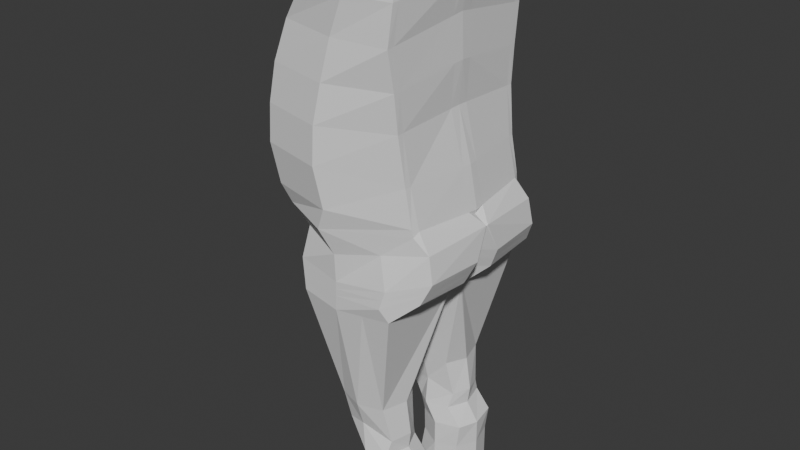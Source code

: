 # Source: player.blend  (saved by Blender 4.0.36; exported with 4.5.12 LTS)
import bpy
from mathutils import Matrix  # noqa: F401  (used for matrix-valued properties, if any)

bpy.ops.wm.read_factory_settings(use_empty=True)
scene = bpy.context.scene
scene.name = 'Scene'

# ---- collections
col_collection = bpy.data.collections.new('Collection'); scene.collection.children.link(col_collection)

# ---- world
world_world = bpy.data.worlds.new('World'); scene.world = world_world
world_world.use_nodes = True; world_world.node_tree.nodes.clear()
_N = world_world.node_tree.nodes; _L = world_world.node_tree.links
n0 = _N.new('ShaderNodeOutputWorld'); n0.name = 'World Output'; n0.location = (300, 300)
n1 = _N.new('ShaderNodeBackground'); n1.name = 'Background'; n1.location = (10, 300)
n1.inputs[0].default_value = (0.05088, 0.05088, 0.05088, 1.0)
_L.new(n1.outputs[0], n0.inputs[0])
n0.is_active_output = True
world_world.color = (0.05088, 0.05088, 0.05088)
world_world.use_sun_shadow = False
world_world.sun_shadow_jitter_overblur = 0.0

# ---- meshes
me_cube_003 = bpy.data.meshes.new('Cube.003')
me_cube_003.from_pydata([(-0.1315, 0.1707, 0.02369), (-0.04267, 0.1615, 0.6133), (0.1752, 0.166, 0.05392), (0.09658, 0.1689, 0.6133), (-0.1959, 0.0, 0.06324), (-0.05128, 0.0, 0.6269), (0.1254, 3.375e-09, -0.006854), (0.1296, 0.0, 0.6269), (-0.1679, 0.1746, 0.4512), (-0.1853, 0.1936, 0.3674), (-0.1903, 0.2072, 0.2862), (-0.1903, 0.2126, 0.205), (-0.173, 0.2057, 0.1184), (0.1044, 0.2006, 0.4512), (0.1075, 0.1868, 0.3674), (0.1093, 0.1787, 0.2862), (0.1221, 0.1724, 0.1815), (0.1378, 0.1727, 0.101), (0.1153, 0.0, 0.4784), (0.1191, 0.0, 0.3863), (0.1121, 0.0, 0.2943), (0.1441, 3.164e-09, 0.1788), (0.1624, 3.164e-09, 0.08674), (-0.1679, 0.0, 0.4784), (-0.2376, 0.0, 0.3863), (-0.262, 0.0, 0.2943), (-0.262, 0.0, 0.2023), (-0.2446, 0.0, 0.1103), (-0.02598, 0.2127, 0.00956), (0.03391, 0.2045, 0.6133), (0.03391, 0.0, 0.6269), (0.01704, 0.0002614, -0.0002539), (-0.02441, 0.2413, 0.1184), (-0.0419, 0.2479, 0.205), (-0.04211, 0.2425, 0.2862), (-0.03311, 0.2289, 0.3674), (-0.02441, 0.2099, 0.4512), (-0.1096, 0.1896, 0.5323), (0.1076, 0.1898, 0.5323), (0.1277, 0.0, 0.5526), (-0.1096, 0.0, 0.5526), (0.004747, 0.2072, 0.5323), (0.1876, 0.0001843, 0.05775), (0.04992, 0.05982, -0.3571), (0.05581, 0.1645, -0.3571), (-0.1631, 0.02259, 0.01898), (-0.05248, 0.05046, -0.3571), (-0.05014, 0.02137, 0.6251), (-0.05334, 0.1643, -0.3571), (0.1137, 0.02056, -0.1099), (0.1137, 0.2124, -0.09494), (-0.1195, 0.2016, -0.1092), (-0.1343, 0.04318, -0.1386), (0.1582, 3.187e-09, 0.07624), (0.1441, 0.1581, 0.09423), (-0.02041, 0.2177, -0.1136), (-0.02267, 0.2133, -0.05124), (-0.1326, 0.1944, -0.04134), (-0.1368, 0.04427, -0.05902), (0.1861, 0.1691, -0.002812), (0.1491, -0.000306, -0.006886), (-0.0007849, 0.182, -0.3571), (0.01459, 0.0202, 0.04135), (0.001375, 0.04107, -0.3571), (-0.02041, 0.02056, -0.1242), (0.1257, 0.01079, -0.05803), (-0.02154, 0.2155, -0.08243), (0.1661, 0.1807, -0.04887), (-0.001252, 0.02047, -0.07841), (0.1929, 0.01911, -0.00617), (0.1054, 0.007826, -0.004402), (0.08411, 0.004699, -0.06822), (0.09476, 0.003702, -0.03631), (0.008325, 0.01019, -0.04016), (0.1374, 0.004871, -0.03246), (0.04665, 0.02056, -0.1171), (0.1761, 0.1749, -0.02584), (0.1886, 0.002349, 0.06056), (0.0729, 0.1066, -0.3571), (0.1137, 0.02489, -0.1095), (0.1598, 0.02272, 0.08781), (0.1928, 0.03423, -0.006794), (0.1694, 0.04534, -0.05782), (0.1811, 0.03942, -0.03231), (0.1254, 0.02167, -0.006136), (0.1253, 0.02235, 0.6251), (0.1412, 0.02282, 0.1791), (0.1117, 0.02365, 0.2932), (0.1176, 0.02472, 0.3838), (0.1139, 0.02654, 0.4748), (-0.2351, 0.02722, 0.1114), (-0.2525, 0.02813, 0.2027), (-0.2525, 0.02742, 0.2932), (-0.2307, 0.02562, 0.3838), (-0.1679, 0.02311, 0.4748), (-0.02598, 0.02815, 0.004853), (0.03391, 0.02706, 0.6251), (0.1251, 0.02512, 0.5499), (-0.1096, 0.02508, 0.5499), (-0.1523, 0.1964, 0.07823), (0.1406, 0.1708, 0.08407), (-0.236, 0.0, 0.09996), (-0.04566, 0.2354, 0.0679), (0.1559, 0.0226, 0.07728), (-0.227, 0.0267, 0.101), (-0.04334, 0.1487, 0.6144), (0.1254, 0.1509, -0.001857), (-0.1787, 0.1895, 0.1178), (-0.196, 0.1958, 0.2048), (-0.196, 0.1908, 0.2868), (-0.1894, 0.1783, 0.3688), (-0.1679, 0.1609, 0.4534), (-0.1096, 0.1746, 0.5339), (0.09919, 0.1556, 0.6144), (0.1238, 0.1588, 0.1813), (0.1095, 0.1646, 0.2868), (0.1085, 0.172, 0.3688), (0.1053, 0.1848, 0.4534), (-0.02598, 0.1959, 0.009132), (0.03391, 0.1883, 0.6144), (0.1092, 0.1748, 0.5339), (-0.1737, 0.1859, 0.1072), (-0.02211, 0.2144, -0.06684), (0.07463, 0.1894, 0.03174), (0.04665, 0.2151, -0.1043), (0.1067, 0.2154, -0.02703), (0.0973, 0.2223, -0.06565), (0.102, 0.2188, -0.04634), (-0.07013, 0.09314, -0.3571), (-0.151, 0.12, -0.1308), (-0.1582, 0.1171, -0.05627), (-0.1473, 0.09665, 0.02133), (-0.1238, 0.1992, -0.08659), (-0.1282, 0.1968, -0.06397), (-0.1351, 0.04354, -0.1121), (-0.136, 0.0439, -0.08554), (-0.1534, 0.1191, -0.1059), (-0.1558, 0.1181, -0.0811), (0.1082, 0.1066, -0.6514), (0.0911, 0.1645, -0.6514), (0.03451, 0.182, -0.6514), (-0.01805, 0.1643, -0.6514), (-0.03484, 0.09314, -0.6514), (-0.01719, 0.05046, -0.6514), (0.03667, 0.04107, -0.6514), (0.08521, 0.05982, -0.6514), (-0.06137, 0.09718, -0.4241), (-0.04807, 0.1042, -0.4809), (-0.03484, 0.1042, -0.5734), (0.04871, 0.182, -0.5734), (0.01274, 0.1741, -0.4756), (-0.0005005, 0.1643, -0.4153), (0.06819, 0.1509, -0.4409), (0.06375, 0.1645, -0.4747), (0.0911, 0.1645, -0.5734), (0.1082, 0.1066, -0.5734), (0.07907, 0.1066, -0.4747), (0.08474, 0.1069, -0.4348), (0.06371, 0.07124, -0.4409), (0.05786, 0.05982, -0.4747), (0.08521, 0.05982, -0.5734), (-0.01635, 0.07129, -0.5734), (-0.02706, 0.06999, -0.4791), (-0.04605, 0.06411, -0.425), (-0.009559, 0.1435, -0.5734), (-0.02444, 0.1448, -0.4809), (-0.0467, 0.1508, -0.425), (0.03667, 0.04107, -0.5734), (0.002054, 0.04902, -0.4756), (0.001145, 0.05696, -0.4153), (-0.03484, 0.1042, -0.5157), (0.04871, 0.182, -0.5157), (0.09901, 0.1645, -0.5157), (0.1104, 0.1035, -0.5157), (0.09312, 0.05982, -0.5157), (-0.01651, 0.06952, -0.5157), (-0.009392, 0.1453, -0.5157), (0.03667, 0.04107, -0.5157)], [], [(112, 105, 1, 37), (41, 29, 3, 38), (96, 47, 5, 30), (95, 84, 6, 31), (97, 85, 7, 39), (103, 80, 22, 53), (80, 86, 21, 22), (86, 87, 20, 21), (87, 88, 19, 20), (88, 89, 18, 19), (102, 32, 17, 100), (32, 33, 16, 17), (33, 34, 15, 16), (34, 35, 14, 15), (35, 36, 13, 14), (121, 107, 12, 99), (107, 108, 11, 12), (108, 109, 10, 11), (109, 110, 9, 10), (110, 111, 8, 9), (9, 8, 36, 35), (10, 9, 35, 34), (11, 10, 34, 33), (12, 11, 33, 32), (99, 12, 32, 102), (45, 95, 31, 4), (85, 96, 30, 7), (37, 1, 29, 41), (8, 37, 41, 36), (89, 97, 39, 18), (36, 41, 38, 13), (111, 112, 37, 8), (79, 78, 44, 50), (55, 61, 48, 51), (129, 128, 46, 52), (64, 63, 43, 49, 75), (77, 2, 54, 80), (160, 167, 144, 145), (71, 75, 49, 65), (136, 129, 52, 134), (132, 66, 55, 51), (126, 124, 55, 66), (82, 79, 50, 67), (77, 81, 59, 2), (123, 125, 56, 28), (28, 56, 57, 0), (131, 130, 58, 45), (62, 31, 70, 60, 42), (50, 44, 61, 55, 124), (45, 58, 31, 62), (134, 52, 64, 68), (52, 46, 63, 64), (83, 82, 67, 76), (127, 126, 66, 122), (72, 71, 65, 74), (73, 68, 71, 72), (70, 72, 74, 60), (31, 73, 72, 70), (68, 64, 75, 71), (81, 83, 76, 59), (60, 74, 83, 81), (74, 65, 82, 83), (42, 60, 81, 77), (65, 49, 79, 82), (42, 77, 80, 53), (49, 43, 78, 79), (23, 40, 98, 94), (117, 120, 97, 89), (113, 119, 96, 85), (0, 28, 118, 95, 45, 131), (24, 23, 94, 93), (25, 24, 93, 92), (26, 25, 92, 91), (27, 26, 91, 90), (101, 27, 90, 104), (116, 117, 89, 88), (115, 116, 88, 87), (114, 115, 87, 86), (54, 114, 86, 80), (120, 113, 85, 97), (118, 106, 84, 95), (119, 105, 47, 96), (40, 5, 47, 98), (4, 101, 104, 45), (0, 99, 102, 28), (45, 104, 121, 99, 0, 131), (28, 102, 100, 2, 123), (84, 103, 53, 6), (29, 1, 105, 119), (28, 123, 2, 106, 118), (38, 3, 113, 120), (17, 16, 114, 54), (16, 15, 115, 114), (15, 14, 116, 115), (14, 13, 117, 116), (3, 29, 119, 113), (13, 38, 120, 117), (94, 98, 112, 111), (93, 94, 111, 110), (92, 93, 110, 109), (91, 92, 109, 108), (90, 91, 108, 107), (104, 90, 107, 121), (98, 47, 105, 112), (125, 127, 122, 56), (59, 76, 127, 125), (76, 67, 126, 127), (2, 59, 125, 123), (67, 50, 124, 126), (100, 2, 54), (100, 17, 54), (0, 57, 130, 131), (132, 51, 129, 136), (51, 48, 128, 129), (57, 133, 137, 130), (133, 132, 136, 137), (130, 137, 135, 58), (137, 136, 134, 135), (58, 135, 73, 31), (135, 134, 68, 73), (122, 66, 132, 133), (56, 122, 133, 57), (167, 161, 143, 144), (164, 149, 140, 141), (161, 148, 142, 143), (149, 154, 139, 140), (155, 160, 145, 138), (142, 144, 143), (141, 140, 142), (140, 139, 142), (138, 145, 144), (139, 138, 144), (142, 139, 144), (148, 164, 141, 142), (154, 155, 138, 139), (44, 78, 157, 152), (152, 157, 156, 153), (172, 173, 155, 154), (128, 48, 166, 146), (146, 166, 165, 147), (170, 176, 164, 148), (78, 43, 158, 157), (157, 158, 159, 156), (173, 174, 160, 155), (61, 44, 152, 151), (151, 152, 153, 150), (171, 172, 154, 149), (46, 128, 146, 163), (163, 146, 147, 162), (175, 170, 148, 161), (48, 61, 151, 166), (166, 151, 150, 165), (176, 171, 149, 164), (63, 46, 163, 169), (169, 163, 162, 168), (177, 175, 161, 167), (43, 63, 169, 158), (158, 169, 168, 159), (174, 177, 167, 160), (159, 168, 177, 174), (168, 162, 175, 177), (165, 150, 171, 176), (162, 147, 170, 175), (150, 153, 172, 171), (156, 159, 174, 173), (147, 165, 176, 170), (153, 156, 173, 172), (165, 162, 147)])
_uv = me_cube_003.uv_layers.new(name='UVMap')
_uv.uv.foreach_set('vector', [0.6042, 0.2401, 0.625, 0.2401, 0.625, 0.25, 0.6042, 0.25, 0.6042, 0.375, 0.625, 0.375, 0.625, 0.5, 0.6042, 0.5, 0.75, 0.6085, 0.875, 0.6085, 0.875, 0.625, 0.75, 0.625, 0.25, 0.6085, 0.375, 0.6085, 0.375, 0.625, 0.25, 0.625, 0.6042, 0.6085, 0.625, 0.6085, 0.625, 0.625, 0.6042, 0.625, 0.412, 0.6085, 0.4167, 0.6085, 0.4167, 0.625, 0.412, 0.625, 0.4167, 0.6085, 0.4583, 0.6085, 0.4583, 0.625, 0.4167, 0.625, 0.4583, 0.6085, 0.5, 0.6085, 0.5, 0.625, 0.4583, 0.625, 0.5, 0.6085, 0.5417, 0.6085, 0.5417, 0.625, 0.5, 0.625, 0.5417, 0.6085, 0.5833, 0.6085, 0.5833, 0.625, 0.5417, 0.625, 0.412, 0.375, 0.4167, 0.375, 0.4167, 0.5, 0.412, 0.5, 0.4167, 0.375, 0.4583, 0.375, 0.4583, 0.5, 0.4167, 0.5, 0.4583, 0.375, 0.5, 0.375, 0.5, 0.5, 0.4583, 0.5, 0.5, 0.375, 0.5417, 0.375, 0.5417, 0.5, 0.5, 0.5, 0.5417, 0.375, 0.5833, 0.375, 0.5833, 0.5, 0.5417, 0.5, 0.412, 0.2401, 0.4167, 0.2401, 0.4167, 0.25, 0.412, 0.25, 0.4167, 0.2401, 0.4583, 0.2401, 0.4583, 0.25, 0.4167, 0.25, 0.4583, 0.2401, 0.5, 0.2401, 0.5, 0.25, 0.4583, 0.25, 0.5, 0.2401, 0.5417, 0.2401, 0.5417, 0.25, 0.5, 0.25, 0.5417, 0.2401, 0.5833, 0.2401, 0.5833, 0.25, 0.5417, 0.25, 0.5417, 0.25, 0.5833, 0.25, 0.5833, 0.375, 0.5417, 0.375, 0.5, 0.25, 0.5417, 0.25, 0.5417, 0.375, 0.5, 0.375, 0.4583, 0.25, 0.5, 0.25, 0.5, 0.375, 0.4583, 0.375, 0.4167, 0.25, 0.4583, 0.25, 0.4583, 0.375, 0.4167, 0.375, 0.412, 0.25, 0.4167, 0.25, 0.4167, 0.375, 0.412, 0.375, 0.125, 0.6085, 0.25, 0.6085, 0.25, 0.625, 0.125, 0.625, 0.625, 0.6085, 0.75, 0.6085, 0.75, 0.625, 0.625, 0.625, 0.6042, 0.25, 0.625, 0.25, 0.625, 0.375, 0.6042, 0.375, 0.5833, 0.25, 0.6042, 0.25, 0.6042, 0.375, 0.5833, 0.375, 0.5833, 0.6085, 0.6042, 0.6085, 0.6042, 0.625, 0.5833, 0.625, 0.5833, 0.375, 0.6042, 0.375, 0.6042, 0.5, 0.5833, 0.5, 0.5833, 0.2401, 0.6042, 0.2401, 0.6042, 0.25, 0.5833, 0.25, 0.4635, 0.005639, 0.625, 0.005639, 0.625, 0.25, 0.4635, 0.25, 0.4635, 0.375, 0.625, 0.375, 0.625, 0.5, 0.4635, 0.5, 0.4635, 0.625, 0.625, 0.625, 0.625, 0.75, 0.4635, 0.75, 0.4635, 0.875, 0.625, 0.875, 0.625, 1.0, 0.4635, 1.0, 0.4635, 0.9375, 0.375, 0.005639, 0.375, 0.25, 0.375, 0.25, 0.375, 0.005639, 0.625, 1.0, 0.625, 0.875, 0.625, 0.875, 0.625, 1.0, 0.4413, 0.9375, 0.4635, 0.9375, 0.4635, 1.0, 0.4413, 1.0, 0.4487, 0.625, 0.4635, 0.625, 0.4635, 0.75, 0.4487, 0.75, 0.4487, 0.5, 0.4413, 0.375, 0.4635, 0.375, 0.4635, 0.5, 0.4413, 0.3125, 0.4635, 0.3125, 0.4635, 0.375, 0.4413, 0.375, 0.4413, 0.005639, 0.4635, 0.005639, 0.4635, 0.25, 0.4413, 0.25, 0.375, 0.005639, 0.4192, 0.005639, 0.4192, 0.25, 0.375, 0.25, 0.375, 0.3125, 0.4192, 0.3125, 0.4192, 0.375, 0.375, 0.375, 0.375, 0.375, 0.4192, 0.375, 0.4192, 0.5, 0.375, 0.5, 0.375, 0.625, 0.4192, 0.625, 0.4192, 0.75, 0.375, 0.75, 0.375, 0.875, 0.4192, 0.875, 0.4192, 0.9375, 0.4192, 1.0, 0.375, 1.0, 0.4635, 0.25, 0.625, 0.25, 0.625, 0.375, 0.4635, 0.375, 0.4635, 0.3125, 0.375, 0.75, 0.4192, 0.75, 0.4192, 0.875, 0.375, 0.875, 0.4487, 0.75, 0.4635, 0.75, 0.4635, 0.875, 0.4413, 0.875, 0.4635, 0.75, 0.625, 0.75, 0.625, 0.875, 0.4635, 0.875, 0.4303, 0.005639, 0.4413, 0.005639, 0.4413, 0.25, 0.4303, 0.25, 0.4303, 0.3125, 0.4413, 0.3125, 0.4413, 0.375, 0.4303, 0.375, 0.4303, 0.9375, 0.4413, 0.9375, 0.4413, 1.0, 0.4303, 1.0, 0.4303, 0.875, 0.4413, 0.875, 0.4413, 0.9375, 0.4303, 0.9375, 0.4192, 0.9375, 0.4303, 0.9375, 0.4303, 1.0, 0.4192, 1.0, 0.4192, 0.875, 0.4303, 0.875, 0.4303, 0.9375, 0.4192, 0.9375, 0.4413, 0.875, 0.4635, 0.875, 0.4635, 0.9375, 0.4413, 0.9375, 0.4192, 0.005639, 0.4303, 0.005639, 0.4303, 0.25, 0.4192, 0.25, 0.4192, 0.0, 0.4303, 0.0, 0.4303, 0.005639, 0.4192, 0.005639, 0.4303, 0.0, 0.4413, 0.0, 0.4413, 0.005639, 0.4303, 0.005639, 0.375, 0.0, 0.4192, 0.0, 0.4192, 0.005639, 0.375, 0.005639, 0.4413, 0.0, 0.4635, 0.0, 0.4635, 0.005639, 0.4413, 0.005639, 0.375, 0.0, 0.375, 0.005639, 0.375, 0.005639, 0.375, 0.0, 0.4635, 0.0, 0.625, 0.0, 0.625, 0.005639, 0.4635, 0.005639, 0.5833, 0.125, 0.6042, 0.125, 0.6042, 0.1415, 0.5833, 0.1415, 0.5833, 0.5099, 0.6042, 0.5099, 0.6042, 0.6085, 0.5833, 0.6085, 0.625, 0.5099, 0.75, 0.5099, 0.75, 0.6085, 0.625, 0.6085, 0.125, 0.5, 0.25, 0.5, 0.25, 0.5099, 0.25, 0.6085, 0.125, 0.6085, 0.125, 0.5542, 0.5417, 0.125, 0.5833, 0.125, 0.5833, 0.1415, 0.5417, 0.1415, 0.5, 0.125, 0.5417, 0.125, 0.5417, 0.1415, 0.5, 0.1415, 0.4583, 0.125, 0.5, 0.125, 0.5, 0.1415, 0.4583, 0.1415, 0.4167, 0.125, 0.4583, 0.125, 0.4583, 0.1415, 0.4167, 0.1415, 0.412, 0.125, 0.4167, 0.125, 0.4167, 0.1415, 0.412, 0.1415, 0.5417, 0.5099, 0.5833, 0.5099, 0.5833, 0.6085, 0.5417, 0.6085, 0.5, 0.5099, 0.5417, 0.5099, 0.5417, 0.6085, 0.5, 0.6085, 0.4583, 0.5099, 0.5, 0.5099, 0.5, 0.6085, 0.4583, 0.6085, 0.4167, 0.5099, 0.4583, 0.5099, 0.4583, 0.6085, 0.4167, 0.6085, 0.6042, 0.5099, 0.625, 0.5099, 0.625, 0.6085, 0.6042, 0.6085, 0.25, 0.5099, 0.375, 0.5099, 0.375, 0.6085, 0.25, 0.6085, 0.75, 0.5099, 0.875, 0.5099, 0.875, 0.6085, 0.75, 0.6085, 0.6042, 0.125, 0.625, 0.125, 0.625, 0.1415, 0.6042, 0.1415, 0.375, 0.125, 0.412, 0.125, 0.412, 0.1415, 0.375, 0.1415, 0.375, 0.25, 0.412, 0.25, 0.412, 0.375, 0.375, 0.375, 0.375, 0.1415, 0.412, 0.1415, 0.412, 0.2401, 0.412, 0.25, 0.375, 0.25, 0.375, 0.1958, 0.375, 0.375, 0.412, 0.375, 0.412, 0.5, 0.375, 0.5, 0.375, 0.4375, 0.375, 0.6085, 0.412, 0.6085, 0.412, 0.625, 0.375, 0.625, 0.75, 0.5, 0.875, 0.5, 0.875, 0.5099, 0.75, 0.5099, 0.25, 0.5, 0.3125, 0.5, 0.375, 0.5, 0.375, 0.5099, 0.25, 0.5099, 0.6042, 0.5, 0.625, 0.5, 0.625, 0.5099, 0.6042, 0.5099, 0.4167, 0.5, 0.4583, 0.5, 0.4583, 0.5099, 0.4167, 0.5099, 0.4583, 0.5, 0.5, 0.5, 0.5, 0.5099, 0.4583, 0.5099, 0.5, 0.5, 0.5417, 0.5, 0.5417, 0.5099, 0.5, 0.5099, 0.5417, 0.5, 0.5833, 0.5, 0.5833, 0.5099, 0.5417, 0.5099, 0.625, 0.5, 0.75, 0.5, 0.75, 0.5099, 0.625, 0.5099, 0.5833, 0.5, 0.6042, 0.5, 0.6042, 0.5099, 0.5833, 0.5099, 0.5833, 0.1415, 0.6042, 0.1415, 0.6042, 0.2401, 0.5833, 0.2401, 0.5417, 0.1415, 0.5833, 0.1415, 0.5833, 0.2401, 0.5417, 0.2401, 0.5, 0.1415, 0.5417, 0.1415, 0.5417, 0.2401, 0.5, 0.2401, 0.4583, 0.1415, 0.5, 0.1415, 0.5, 0.2401, 0.4583, 0.2401, 0.4167, 0.1415, 0.4583, 0.1415, 0.4583, 0.2401, 0.4167, 0.2401, 0.412, 0.1415, 0.4167, 0.1415, 0.4167, 0.2401, 0.412, 0.2401, 0.6042, 0.1415, 0.625, 0.1415, 0.625, 0.2401, 0.6042, 0.2401, 0.4192, 0.3125, 0.4303, 0.3125, 0.4303, 0.375, 0.4192, 0.375, 0.4192, 0.25, 0.4303, 0.25, 0.4303, 0.3125, 0.4192, 0.3125, 0.4303, 0.25, 0.4413, 0.25, 0.4413, 0.3125, 0.4303, 0.3125, 0.375, 0.25, 0.4192, 0.25, 0.4192, 0.3125, 0.375, 0.3125, 0.4413, 0.25, 0.4635, 0.25, 0.4635, 0.3125, 0.4413, 0.3125, 0.412, 0.5, 0.375, 0.5, 0.375, 0.25, 0.412, 0.5, 0.4167, 0.5, 0.375, 0.25, 0.375, 0.5, 0.4192, 0.5, 0.4192, 0.625, 0.375, 0.625, 0.4487, 0.5, 0.4635, 0.5, 0.4635, 0.625, 0.4487, 0.625, 0.4635, 0.5, 0.625, 0.5, 0.625, 0.625, 0.4635, 0.625, 0.4192, 0.5, 0.434, 0.5, 0.434, 0.625, 0.4192, 0.625, 0.434, 0.5, 0.4487, 0.5, 0.4487, 0.625, 0.434, 0.625, 0.4192, 0.625, 0.434, 0.625, 0.434, 0.75, 0.4192, 0.75, 0.434, 0.625, 0.4487, 0.625, 0.4487, 0.75, 0.434, 0.75, 0.4192, 0.75, 0.434, 0.75, 0.4303, 0.875, 0.4192, 0.875, 0.434, 0.75, 0.4487, 0.75, 0.4413, 0.875, 0.4303, 0.875, 0.4303, 0.375, 0.4413, 0.375, 0.4487, 0.5, 0.434, 0.5, 0.4192, 0.375, 0.4303, 0.375, 0.434, 0.5, 0.4192, 0.5, 0.625, 0.875, 0.625, 0.75, 0.625, 0.75, 0.625, 0.875, 0.625, 0.5, 0.625, 0.375, 0.625, 0.375, 0.625, 0.5, 0.625, 0.75, 0.625, 0.625, 0.625, 0.625, 0.625, 0.75, 0.625, 0.375, 0.625, 0.25, 0.625, 0.25, 0.625, 0.375, 0.625, 0.005639, 0.625, 0.0, 0.625, 0.0, 0.625, 0.005639, 0.625, 0.625, 0.75, 0.75, 0.625, 0.75, 0.625, 0.5, 0.75, 0.5, 0.625, 0.625, 0.75, 0.5, 0.875, 0.5, 0.625, 0.625, 0.875, 0.7444, 0.875, 0.75, 0.75, 0.75, 0.875, 0.5, 0.875, 0.7444, 0.75, 0.75, 0.625, 0.625, 0.875, 0.5, 0.75, 0.75, 0.625, 0.625, 0.625, 0.5, 0.625, 0.5, 0.625, 0.625, 0.625, 0.25, 0.625, 0.005639, 0.625, 0.005639, 0.625, 0.25, 0.625, 0.25, 0.625, 0.005639, 0.625, 0.005639, 0.625, 0.25, 0.625, 0.25, 0.625, 0.005639, 0.625, 0.005639, 0.625, 0.25, 0.625, 0.25, 0.625, 0.005639, 0.625, 0.005639, 0.625, 0.25, 0.625, 0.625, 0.625, 0.5, 0.625, 0.5, 0.625, 0.625, 0.625, 0.625, 0.625, 0.5, 0.625, 0.5, 0.625, 0.625, 0.625, 0.625, 0.625, 0.5, 0.625, 0.5, 0.625, 0.625, 0.625, 0.005639, 0.625, 0.0, 0.625, 0.0, 0.625, 0.005639, 0.625, 0.005639, 0.625, 0.0, 0.625, 0.0, 0.625, 0.005639, 0.625, 0.005639, 0.625, 0.0, 0.625, 0.0, 0.625, 0.005639, 0.625, 0.375, 0.625, 0.25, 0.625, 0.25, 0.625, 0.375, 0.625, 0.375, 0.625, 0.25, 0.625, 0.25, 0.625, 0.375, 0.625, 0.375, 0.625, 0.25, 0.625, 0.25, 0.625, 0.375, 0.625, 0.75, 0.625, 0.625, 0.625, 0.625, 0.625, 0.75, 0.625, 0.75, 0.625, 0.625, 0.625, 0.625, 0.625, 0.75, 0.625, 0.75, 0.625, 0.625, 0.625, 0.625, 0.625, 0.75, 0.625, 0.5, 0.625, 0.375, 0.625, 0.375, 0.625, 0.5, 0.625, 0.5, 0.625, 0.375, 0.625, 0.375, 0.625, 0.5, 0.625, 0.5, 0.625, 0.375, 0.625, 0.375, 0.625, 0.5, 0.625, 0.875, 0.625, 0.75, 0.625, 0.75, 0.625, 0.875, 0.625, 0.875, 0.625, 0.75, 0.625, 0.75, 0.625, 0.875, 0.625, 0.875, 0.625, 0.75, 0.625, 0.75, 0.625, 0.875, 0.625, 1.0, 0.625, 0.875, 0.625, 0.875, 0.625, 1.0, 0.625, 1.0, 0.625, 0.875, 0.625, 0.875, 0.625, 1.0, 0.625, 1.0, 0.625, 0.875, 0.625, 0.875, 0.625, 1.0, 0.625, 1.0, 0.625, 0.875, 0.625, 0.875, 0.625, 1.0, 0.625, 0.875, 0.625, 0.75, 0.625, 0.75, 0.625, 0.875, 0.625, 0.5, 0.625, 0.375, 0.625, 0.375, 0.625, 0.5, 0.625, 0.75, 0.625, 0.625, 0.625, 0.625, 0.625, 0.75, 0.625, 0.375, 0.625, 0.25, 0.625, 0.25, 0.625, 0.375, 0.625, 0.005639, 0.625, 0.0, 0.625, 0.0, 0.625, 0.005639, 0.625, 0.625, 0.625, 0.5, 0.625, 0.5, 0.625, 0.625, 0.625, 0.25, 0.625, 0.005639, 0.625, 0.005639, 0.625, 0.25, 0.625, 0.5, 0.625, 0.75, 0.625, 0.625])
me_cube_003.update()

# ---- objects
ob_empty = bpy.data.objects.new('Empty', None)
ob_empty_001 = bpy.data.objects.new('Empty.001', None)
ob_empty_002 = bpy.data.objects.new('Empty.002', None)
ob_cube = bpy.data.objects.new('Cube', me_cube_003)

# ---- transforms, parenting, visibility, modifiers, constraints
ob_empty.location = (0.09004, 3.535, 0.9438)
ob_empty.rotation_euler = (1.571, 0.0, 0.0)
ob_empty.scale = (0.6509, 0.6509, 0.6509)
ob_empty.empty_display_type = 'IMAGE'
ob_empty.empty_display_size = 5.177
ob_empty.empty_image_offset = (-0.5, -0.4829)
ob_empty_001.location = (-2.57, 0.9952, 0.9438)
ob_empty_001.rotation_euler = (1.571, 0.0, 1.571)
ob_empty_001.scale = (0.6509, 0.6509, 0.6509)
ob_empty_001.empty_display_type = 'IMAGE'
ob_empty_001.empty_display_size = 5.177
ob_empty_001.empty_image_offset = (-0.5, -0.4829)
ob_empty_002.location = (4.261, 1.571, 1.45)
ob_empty_002.rotation_euler = (1.571, 0.0, 4.712)
ob_empty_002.empty_display_type = 'IMAGE'
ob_empty_002.empty_display_size = 5.177
ob_empty_002.empty_image_offset = (-0.5, -0.4829)
ob_cube.location = (0.0, 0.0, 0.9956)
_m = ob_cube.modifiers.new('Mirror', 'MIRROR')
_m.use_axis = (False, True, False)

# ---- collection membership
col_collection.objects.link(ob_empty)
col_collection.objects.link(ob_empty_001)
col_collection.objects.link(ob_empty_002)
col_collection.objects.link(ob_cube)

# ---- scene / render settings (as saved in the file)
scene.frame_start = 1; scene.frame_end = 250; scene.frame_set(1)
scene.render.engine = 'BLENDER_EEVEE_NEXT'
scene.cycles.sampling_pattern = 'TABULATED_SOBOL'
bpy.context.view_layer.update()

# ---- added for rendering (the .blend has no active camera and no usable light): camera, sun
cam_auto = bpy.data.cameras.new('AutoCamera')
cam_auto.lens = 50.0
cam_auto.sensor_width = 36.0
cam_auto.clip_end = 1000.0
ob_auto_camera = bpy.data.objects.new('AutoCamera', cam_auto)
scene.collection.objects.link(ob_auto_camera)
ob_auto_camera.location = (1.302, -1.60387, 2.0526)
ob_auto_camera.rotation_euler = (1.09748, -7.21219e-08, 0.694738)
scene.camera = ob_auto_camera
light_auto_sun = bpy.data.lights.new('AutoSun', 'SUN')
light_auto_sun.energy = 3.0
light_auto_sun.angle = 0.0523599
ob_auto_sun = bpy.data.objects.new('AutoSun', light_auto_sun)
scene.collection.objects.link(ob_auto_sun)
ob_auto_sun.rotation_euler = (0.872665, 0.174533, 0.523599)
bpy.context.view_layer.update()
